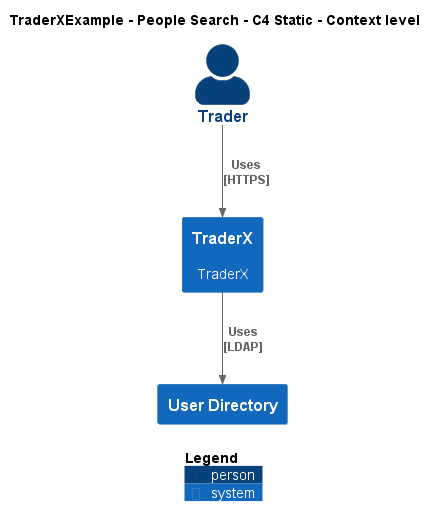

The diagram above was rendered by PlantUML. Its source (embedded in the PNG):
@startuml
!include ..\..\..\.c4s\C4_Context.puml

AddElementTag("c4interflow:lifecycle:new", $bgColor=green, $fontColor=#ffffff, $borderColor=green, $shadowing="False")
AddElementTag("c4interflow:lifecycle:changed", $bgColor=orange, $fontColor=#ffffff, $borderColor=orange, $shadowing="False")
AddElementTag("c4interflow:lifecycle:removed", $bgColor=red, $fontColor=#ffffff, $borderColor=red, $shadowing="False")

AddRelTag("c4interflow:lifecycle:new", $textColor=green, $lineColor=green)
AddRelTag("c4interflow:lifecycle:changed", $textColor=orange, $lineColor=orange)
AddRelTag("c4interflow:lifecycle:removed", $textColor=red, $lineColor=red)

SHOW_PERSON_PORTRAIT()
LAYOUT_TOP_DOWN()

skinparam linetype polyline

title TraderXExample - People Search - C4 Static - Context level

Person(TraderXExample.Actors.Trader, "Trader", "")
System(TraderXExample.SoftwareSystems.TraderX, "TraderX", "TraderX")
System(TraderXExample.SoftwareSystems.UserDirectory, "User Directory", "")

Rel(TraderXExample.Actors.Trader, TraderXExample.SoftwareSystems.TraderX, "Uses\n[HTTPS]", $tags='protocol:https')
Rel(TraderXExample.SoftwareSystems.TraderX, TraderXExample.SoftwareSystems.UserDirectory, "Uses\n[LDAP]", $tags='protocol:ldap')


SHOW_LEGEND()
@enduml